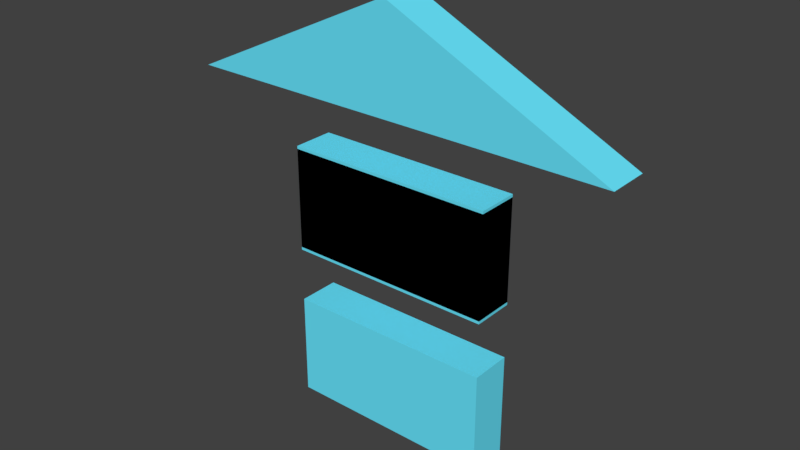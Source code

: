 # Source: UpArrow.blend  (saved by Blender 2.78.0; exported with 4.5.12 LTS)
import bpy
from mathutils import Matrix  # noqa: F401  (used for matrix-valued properties, if any)

bpy.ops.wm.read_factory_settings(use_empty=True)
scene = bpy.context.scene
scene.name = 'Scene'

# ---- collections
col_collection_1 = bpy.data.collections.new('Collection 1'); scene.collection.children.link(col_collection_1)

# ---- materials (node trees are filled in below, after node groups)
mat_material_003 = bpy.data.materials.new('Material.003')
mat_material_003.alpha_threshold = 0.0
mat_material_003.use_transparent_shadow = False
mat_material_003.diffuse_color = (0.1415, 0.798, 1.0, 1.0)
mat_material_003.roughness = 0.5
mat_material_003.line_color = (0.0, 0.0, 0.0, 1.0)

# ---- material node trees

# ---- world
world_world = bpy.data.worlds.new('World'); scene.world = world_world
world_world.color = (0.05088, 0.05088, 0.05088)
world_world.use_sun_shadow = False
world_world.sun_shadow_jitter_overblur = 0.0
world_world.cycles.sampling_method = 'MANUAL'

# ---- meshes
me_cube_002 = bpy.data.meshes.new('Cube.002')
me_cube_002.from_pydata([(1.0, 1.0, -1.0), (1.0, -1.0, -1.0), (-1.0, -1.0, -1.0), (-1.0, 1.0, -1.0), (1.0, 1.0, 1.0), (1.0, -1.0, 1.0), (-1.0, -1.0, 1.0), (-1.0, 1.0, 1.0)], [], [(0, 1, 2, 3), (4, 7, 6, 5), (0, 4, 5, 1), (1, 5, 6, 2), (2, 6, 7, 3), (4, 0, 3, 7)])
me_cube_002.materials.append(mat_material_003)
me_cube_002.use_remesh_preserve_volume = False
me_cube_002.use_remesh_preserve_attributes = False
me_cube_002.use_mirror_vertex_groups = False
me_cube_002.update()
me_cube = bpy.data.meshes.new('Cube')
me_cube.from_pydata([(1.0, 1.0, -1.0), (1.0, -1.0, -1.0), (-1.0, -1.0, -1.0), (-1.0, 1.0, -1.0), (1.0, 1.0, 1.0), (1.0, -1.0, 1.0), (-1.0, -1.0, 1.0), (-1.0, 1.0, 1.0)], [], [(0, 1, 2, 3), (4, 7, 6, 5), (0, 4, 5, 1), (1, 5, 6, 2), (2, 6, 7, 3), (4, 0, 3, 7)])
me_cube.materials.append(mat_material_003)
me_cube.use_remesh_preserve_volume = False
me_cube.use_remesh_preserve_attributes = False
me_cube.use_mirror_vertex_groups = False
me_cube.update()
me_cube_001 = bpy.data.meshes.new('Cube.001')
me_cube_001.from_pydata([(1.0, 1.0, -1.0), (1.0, -1.0, -1.0), (-1.0, -1.0, -1.0), (-1.0, 1.0, -1.0), (1.0, 1.0, 1.0), (1.0, -1.0, 1.0), (-1.0, -1.0, 1.0), (-1.0, 1.0, 1.0)], [], [(0, 1, 2, 3), (4, 7, 6, 5), (0, 4, 5, 1), (1, 5, 6, 2), (2, 6, 7, 3), (4, 0, 3, 7)])
me_cube_001.materials.append(mat_material_003)
me_cube_001.use_remesh_preserve_volume = False
me_cube_001.use_remesh_preserve_attributes = False
me_cube_001.use_mirror_vertex_groups = False
me_cube_001.update()
me_cube_004 = bpy.data.meshes.new('Cube.004')
me_cube_004.from_pydata([(2.1, 1.0, -1.0), (2.1, -1.0, -1.0), (-2.1, -1.0, -1.0), (-2.1, 1.0, -1.0), (0.0, 1.0, 1.0), (0.0, -1.0, 1.0), (0.0, -1.0, 1.0), (0.0, 1.0, 1.0)], [], [(0, 1, 2, 3), (4, 7, 6, 5), (0, 4, 5, 1), (1, 5, 6, 2), (2, 6, 7, 3), (4, 0, 3, 7)])
me_cube_004.materials.append(mat_material_003)
me_cube_004.use_remesh_preserve_volume = False
me_cube_004.use_remesh_preserve_attributes = False
me_cube_004.use_mirror_vertex_groups = False
me_cube_004.update()

# ---- objects
ob_cube_002 = bpy.data.objects.new('Cube.002', me_cube_002)
ob_cube = bpy.data.objects.new('Cube', me_cube)
ob_cube_001 = bpy.data.objects.new('Cube.001', me_cube_001)
ob_cube_003 = bpy.data.objects.new('Cube.003', me_cube_004)

# ---- transforms, parenting, visibility, modifiers, constraints
ob_cube_002.location = (0.0, 0.0, 2.973)
ob_cube_002.scale = (1.0, 0.2, 0.5)
ob_cube_002.lock_rotations_4d = False
ob_cube_002.empty_display_type = 'ARROWS'
ob_cube_002.lineart.crease_threshold = 0.0
ob_cube.location = (0.0, 0.0, 3.0)
ob_cube.scale = (1.0, 0.2, 0.5)
ob_cube.lock_rotations_4d = False
ob_cube.empty_display_type = 'ARROWS'
ob_cube.lineart.crease_threshold = 0.0
ob_cube_001.location = (0.0, 0.0, 1.448)
ob_cube_001.scale = (1.0, 0.2, 0.5)
ob_cube_001.lock_rotations_4d = False
ob_cube_001.empty_display_type = 'ARROWS'
ob_cube_001.lineart.crease_threshold = 0.0
ob_cube_003.location = (0.0, 0.0, 4.5)
ob_cube_003.scale = (1.0, 0.2, 0.5)
ob_cube_003.lock_rotations_4d = False
ob_cube_003.empty_display_type = 'ARROWS'
ob_cube_003.lineart.crease_threshold = 0.0

# ---- collection membership
col_collection_1.objects.link(ob_cube_002)
col_collection_1.objects.link(ob_cube)
col_collection_1.objects.link(ob_cube_001)
col_collection_1.objects.link(ob_cube_003)

# ---- scene / render settings (as saved in the file)
scene.frame_start = 1; scene.frame_end = 45; scene.frame_set(43)
scene.render.engine = 'BLENDER_EEVEE_NEXT'
scene.render.resolution_percentage = 50
scene.render.dither_intensity = 0.0
scene.cycles.use_denoising = False
scene.cycles.samples = 128
scene.cycles.sampling_pattern = 'TABULATED_SOBOL'
scene.cycles.light_sampling_threshold = 0.0
scene.cycles.use_adaptive_sampling = False
scene.cycles.use_light_tree = False
scene.cycles.blur_glossy = 0.0
scene.cycles.sample_clamp_indirect = 0.0
scene.view_settings.view_transform = 'Standard'
bpy.context.view_layer.update()

# ---- added for rendering (the .blend has no active camera and no usable light): camera, sun
cam_auto = bpy.data.cameras.new('AutoCamera')
cam_auto.lens = 50.0
cam_auto.sensor_width = 36.0
cam_auto.clip_end = 1000.0
ob_auto_camera = bpy.data.objects.new('AutoCamera', cam_auto)
scene.collection.objects.link(ob_auto_camera)
ob_auto_camera.location = (5.41265, -6.49518, 7.30422)
ob_auto_camera.rotation_euler = (1.09748, -7.21219e-08, 0.694738)
scene.camera = ob_auto_camera
light_auto_sun = bpy.data.lights.new('AutoSun', 'SUN')
light_auto_sun.energy = 3.0
light_auto_sun.angle = 0.0523599
ob_auto_sun = bpy.data.objects.new('AutoSun', light_auto_sun)
scene.collection.objects.link(ob_auto_sun)
ob_auto_sun.rotation_euler = (0.872665, 0.174533, 0.523599)
bpy.context.view_layer.update()
